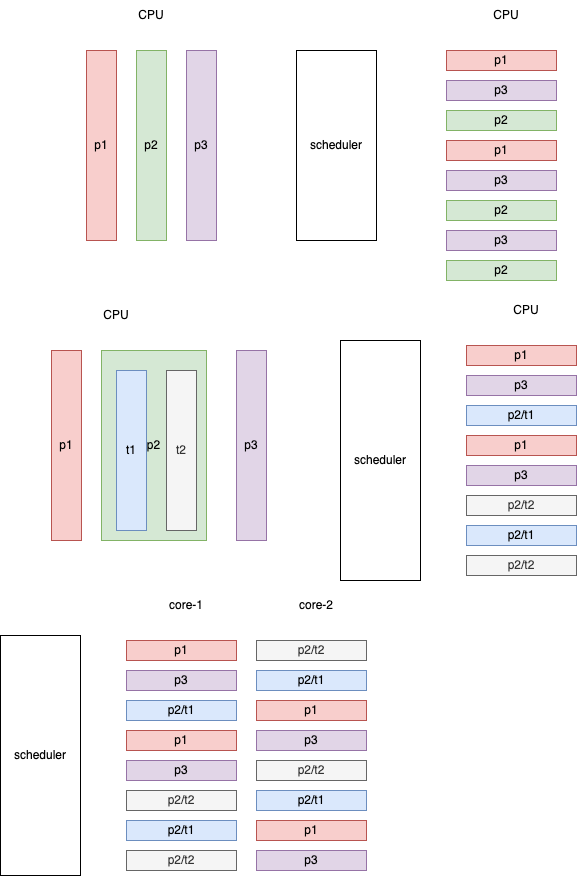

The diagram above was exported from draw.io. Its source (the exported page's mxGraphModel, read from the mxfile embedded in the PNG):
<mxGraphModel dx="827" dy="410" grid="1" gridSize="10" guides="1" tooltips="1" connect="1" arrows="1" fold="1" page="1" pageScale="1" pageWidth="827" pageHeight="1169" math="0" shadow="0">
  <root>
    <mxCell id="0" />
    <mxCell id="1" parent="0" />
    <mxCell id="2" value="p1" style="rounded=0;whiteSpace=wrap;html=1;fillColor=#f8cecc;strokeColor=#b85450;" vertex="1" parent="1">
      <mxGeometry x="160" y="190" width="30" height="190" as="geometry" />
    </mxCell>
    <mxCell id="3" value="p2" style="rounded=0;whiteSpace=wrap;html=1;fillColor=#d5e8d4;strokeColor=#82b366;" vertex="1" parent="1">
      <mxGeometry x="210" y="190" width="30" height="190" as="geometry" />
    </mxCell>
    <mxCell id="4" value="p3" style="rounded=0;whiteSpace=wrap;html=1;fillColor=#e1d5e7;strokeColor=#9673a6;" vertex="1" parent="1">
      <mxGeometry x="260" y="190" width="30" height="190" as="geometry" />
    </mxCell>
    <mxCell id="5" value="CPU" style="text;html=1;strokeColor=none;fillColor=none;align=center;verticalAlign=middle;whiteSpace=wrap;rounded=0;" vertex="1" parent="1">
      <mxGeometry x="195" y="140" width="60" height="30" as="geometry" />
    </mxCell>
    <mxCell id="6" value="scheduler" style="rounded=0;whiteSpace=wrap;html=1;" vertex="1" parent="1">
      <mxGeometry x="370" y="190" width="80" height="190" as="geometry" />
    </mxCell>
    <mxCell id="7" value="CPU" style="text;html=1;strokeColor=none;fillColor=none;align=center;verticalAlign=middle;whiteSpace=wrap;rounded=0;" vertex="1" parent="1">
      <mxGeometry x="550" y="140" width="60" height="30" as="geometry" />
    </mxCell>
    <mxCell id="8" value="p1" style="rounded=0;whiteSpace=wrap;html=1;fillColor=#f8cecc;strokeColor=#b85450;" vertex="1" parent="1">
      <mxGeometry x="520" y="190" width="110" height="20" as="geometry" />
    </mxCell>
    <mxCell id="10" value="p3" style="rounded=0;whiteSpace=wrap;html=1;fillColor=#e1d5e7;strokeColor=#9673a6;" vertex="1" parent="1">
      <mxGeometry x="520" y="220" width="110" height="20" as="geometry" />
    </mxCell>
    <mxCell id="11" value="p2" style="rounded=0;whiteSpace=wrap;html=1;fillColor=#d5e8d4;strokeColor=#82b366;" vertex="1" parent="1">
      <mxGeometry x="520" y="250" width="110" height="20" as="geometry" />
    </mxCell>
    <mxCell id="12" value="p1" style="rounded=0;whiteSpace=wrap;html=1;fillColor=#f8cecc;strokeColor=#b85450;" vertex="1" parent="1">
      <mxGeometry x="520" y="280" width="110" height="20" as="geometry" />
    </mxCell>
    <mxCell id="13" value="p3" style="rounded=0;whiteSpace=wrap;html=1;fillColor=#e1d5e7;strokeColor=#9673a6;" vertex="1" parent="1">
      <mxGeometry x="520" y="310" width="110" height="20" as="geometry" />
    </mxCell>
    <mxCell id="14" value="p2" style="rounded=0;whiteSpace=wrap;html=1;fillColor=#d5e8d4;strokeColor=#82b366;" vertex="1" parent="1">
      <mxGeometry x="520" y="340" width="110" height="20" as="geometry" />
    </mxCell>
    <mxCell id="15" value="p3" style="rounded=0;whiteSpace=wrap;html=1;fillColor=#e1d5e7;strokeColor=#9673a6;" vertex="1" parent="1">
      <mxGeometry x="520" y="370" width="110" height="20" as="geometry" />
    </mxCell>
    <mxCell id="16" value="p2" style="rounded=0;whiteSpace=wrap;html=1;fillColor=#d5e8d4;strokeColor=#82b366;" vertex="1" parent="1">
      <mxGeometry x="520" y="400" width="110" height="20" as="geometry" />
    </mxCell>
    <mxCell id="17" value="p1" style="rounded=0;whiteSpace=wrap;html=1;fillColor=#f8cecc;strokeColor=#b85450;" vertex="1" parent="1">
      <mxGeometry x="125" y="490" width="30" height="190" as="geometry" />
    </mxCell>
    <mxCell id="18" value="p2" style="rounded=0;whiteSpace=wrap;html=1;fillColor=#d5e8d4;strokeColor=#82b366;" vertex="1" parent="1">
      <mxGeometry x="175" y="490" width="105" height="190" as="geometry" />
    </mxCell>
    <mxCell id="19" value="p3" style="rounded=0;whiteSpace=wrap;html=1;fillColor=#e1d5e7;strokeColor=#9673a6;" vertex="1" parent="1">
      <mxGeometry x="310" y="490" width="30" height="190" as="geometry" />
    </mxCell>
    <mxCell id="20" value="CPU" style="text;html=1;strokeColor=none;fillColor=none;align=center;verticalAlign=middle;whiteSpace=wrap;rounded=0;" vertex="1" parent="1">
      <mxGeometry x="160" y="440" width="60" height="30" as="geometry" />
    </mxCell>
    <mxCell id="21" value="t1" style="rounded=0;whiteSpace=wrap;html=1;fillColor=#dae8fc;strokeColor=#6c8ebf;" vertex="1" parent="1">
      <mxGeometry x="190" y="510" width="30" height="160" as="geometry" />
    </mxCell>
    <mxCell id="22" value="t2" style="rounded=0;whiteSpace=wrap;html=1;fillColor=#f5f5f5;fontColor=#333333;strokeColor=#666666;" vertex="1" parent="1">
      <mxGeometry x="240" y="510" width="30" height="160" as="geometry" />
    </mxCell>
    <mxCell id="23" value="scheduler" style="rounded=0;whiteSpace=wrap;html=1;" vertex="1" parent="1">
      <mxGeometry x="414" y="480" width="80" height="240" as="geometry" />
    </mxCell>
    <mxCell id="24" value="CPU" style="text;html=1;strokeColor=none;fillColor=none;align=center;verticalAlign=middle;whiteSpace=wrap;rounded=0;" vertex="1" parent="1">
      <mxGeometry x="570" y="435" width="60" height="30" as="geometry" />
    </mxCell>
    <mxCell id="25" value="p1" style="rounded=0;whiteSpace=wrap;html=1;fillColor=#f8cecc;strokeColor=#b85450;" vertex="1" parent="1">
      <mxGeometry x="540" y="485" width="110" height="20" as="geometry" />
    </mxCell>
    <mxCell id="26" value="p3" style="rounded=0;whiteSpace=wrap;html=1;fillColor=#e1d5e7;strokeColor=#9673a6;" vertex="1" parent="1">
      <mxGeometry x="540" y="515" width="110" height="20" as="geometry" />
    </mxCell>
    <mxCell id="27" value="p2/t1" style="rounded=0;whiteSpace=wrap;html=1;fillColor=#dae8fc;strokeColor=#6c8ebf;" vertex="1" parent="1">
      <mxGeometry x="540" y="545" width="110" height="20" as="geometry" />
    </mxCell>
    <mxCell id="28" value="p1" style="rounded=0;whiteSpace=wrap;html=1;fillColor=#f8cecc;strokeColor=#b85450;" vertex="1" parent="1">
      <mxGeometry x="540" y="575" width="110" height="20" as="geometry" />
    </mxCell>
    <mxCell id="29" value="p3" style="rounded=0;whiteSpace=wrap;html=1;fillColor=#e1d5e7;strokeColor=#9673a6;" vertex="1" parent="1">
      <mxGeometry x="540" y="605" width="110" height="20" as="geometry" />
    </mxCell>
    <mxCell id="30" value="p2/t2" style="rounded=0;whiteSpace=wrap;html=1;fillColor=#f5f5f5;strokeColor=#666666;fontColor=#333333;" vertex="1" parent="1">
      <mxGeometry x="540" y="635" width="110" height="20" as="geometry" />
    </mxCell>
    <mxCell id="31" value="p2/t1" style="rounded=0;whiteSpace=wrap;html=1;fillColor=#dae8fc;strokeColor=#6c8ebf;" vertex="1" parent="1">
      <mxGeometry x="540" y="665" width="110" height="20" as="geometry" />
    </mxCell>
    <mxCell id="32" value="p2/t2" style="rounded=0;whiteSpace=wrap;html=1;fillColor=#f5f5f5;strokeColor=#666666;fontColor=#333333;" vertex="1" parent="1">
      <mxGeometry x="540" y="695" width="110" height="20" as="geometry" />
    </mxCell>
    <mxCell id="43" value="scheduler" style="rounded=0;whiteSpace=wrap;html=1;" vertex="1" parent="1">
      <mxGeometry x="74" y="775" width="80" height="240" as="geometry" />
    </mxCell>
    <mxCell id="44" value="core-1" style="text;html=1;strokeColor=none;fillColor=none;align=center;verticalAlign=middle;whiteSpace=wrap;rounded=0;" vertex="1" parent="1">
      <mxGeometry x="230" y="730" width="60" height="30" as="geometry" />
    </mxCell>
    <mxCell id="45" value="p1" style="rounded=0;whiteSpace=wrap;html=1;fillColor=#f8cecc;strokeColor=#b85450;" vertex="1" parent="1">
      <mxGeometry x="200" y="780" width="110" height="20" as="geometry" />
    </mxCell>
    <mxCell id="46" value="p3" style="rounded=0;whiteSpace=wrap;html=1;fillColor=#e1d5e7;strokeColor=#9673a6;" vertex="1" parent="1">
      <mxGeometry x="200" y="810" width="110" height="20" as="geometry" />
    </mxCell>
    <mxCell id="47" value="p2/t1" style="rounded=0;whiteSpace=wrap;html=1;fillColor=#dae8fc;strokeColor=#6c8ebf;" vertex="1" parent="1">
      <mxGeometry x="200" y="840" width="110" height="20" as="geometry" />
    </mxCell>
    <mxCell id="48" value="p1" style="rounded=0;whiteSpace=wrap;html=1;fillColor=#f8cecc;strokeColor=#b85450;" vertex="1" parent="1">
      <mxGeometry x="200" y="870" width="110" height="20" as="geometry" />
    </mxCell>
    <mxCell id="49" value="p3" style="rounded=0;whiteSpace=wrap;html=1;fillColor=#e1d5e7;strokeColor=#9673a6;" vertex="1" parent="1">
      <mxGeometry x="200" y="900" width="110" height="20" as="geometry" />
    </mxCell>
    <mxCell id="50" value="p2/t2" style="rounded=0;whiteSpace=wrap;html=1;fillColor=#f5f5f5;strokeColor=#666666;fontColor=#333333;" vertex="1" parent="1">
      <mxGeometry x="200" y="930" width="110" height="20" as="geometry" />
    </mxCell>
    <mxCell id="51" value="p2/t1" style="rounded=0;whiteSpace=wrap;html=1;fillColor=#dae8fc;strokeColor=#6c8ebf;" vertex="1" parent="1">
      <mxGeometry x="200" y="960" width="110" height="20" as="geometry" />
    </mxCell>
    <mxCell id="52" value="p2/t2" style="rounded=0;whiteSpace=wrap;html=1;fillColor=#f5f5f5;strokeColor=#666666;fontColor=#333333;" vertex="1" parent="1">
      <mxGeometry x="200" y="990" width="110" height="20" as="geometry" />
    </mxCell>
    <mxCell id="53" value="core-2" style="text;html=1;strokeColor=none;fillColor=none;align=center;verticalAlign=middle;whiteSpace=wrap;rounded=0;" vertex="1" parent="1">
      <mxGeometry x="360" y="730" width="60" height="30" as="geometry" />
    </mxCell>
    <mxCell id="54" value="p1" style="rounded=0;whiteSpace=wrap;html=1;fillColor=#f8cecc;strokeColor=#b85450;" vertex="1" parent="1">
      <mxGeometry x="330" y="840" width="110" height="20" as="geometry" />
    </mxCell>
    <mxCell id="55" value="p3" style="rounded=0;whiteSpace=wrap;html=1;fillColor=#e1d5e7;strokeColor=#9673a6;" vertex="1" parent="1">
      <mxGeometry x="330" y="870" width="110" height="20" as="geometry" />
    </mxCell>
    <mxCell id="56" value="p2/t1" style="rounded=0;whiteSpace=wrap;html=1;fillColor=#dae8fc;strokeColor=#6c8ebf;" vertex="1" parent="1">
      <mxGeometry x="330" y="930" width="110" height="20" as="geometry" />
    </mxCell>
    <mxCell id="57" value="p1" style="rounded=0;whiteSpace=wrap;html=1;fillColor=#f8cecc;strokeColor=#b85450;" vertex="1" parent="1">
      <mxGeometry x="330" y="960" width="110" height="20" as="geometry" />
    </mxCell>
    <mxCell id="58" value="p3" style="rounded=0;whiteSpace=wrap;html=1;fillColor=#e1d5e7;strokeColor=#9673a6;" vertex="1" parent="1">
      <mxGeometry x="330" y="990" width="110" height="20" as="geometry" />
    </mxCell>
    <mxCell id="59" value="p2/t2" style="rounded=0;whiteSpace=wrap;html=1;fillColor=#f5f5f5;strokeColor=#666666;fontColor=#333333;" vertex="1" parent="1">
      <mxGeometry x="330" y="780" width="110" height="20" as="geometry" />
    </mxCell>
    <mxCell id="60" value="p2/t1" style="rounded=0;whiteSpace=wrap;html=1;fillColor=#dae8fc;strokeColor=#6c8ebf;" vertex="1" parent="1">
      <mxGeometry x="330" y="810" width="110" height="20" as="geometry" />
    </mxCell>
    <mxCell id="61" value="p2/t2" style="rounded=0;whiteSpace=wrap;html=1;fillColor=#f5f5f5;strokeColor=#666666;fontColor=#333333;" vertex="1" parent="1">
      <mxGeometry x="330" y="900" width="110" height="20" as="geometry" />
    </mxCell>
  </root>
</mxGraphModel>